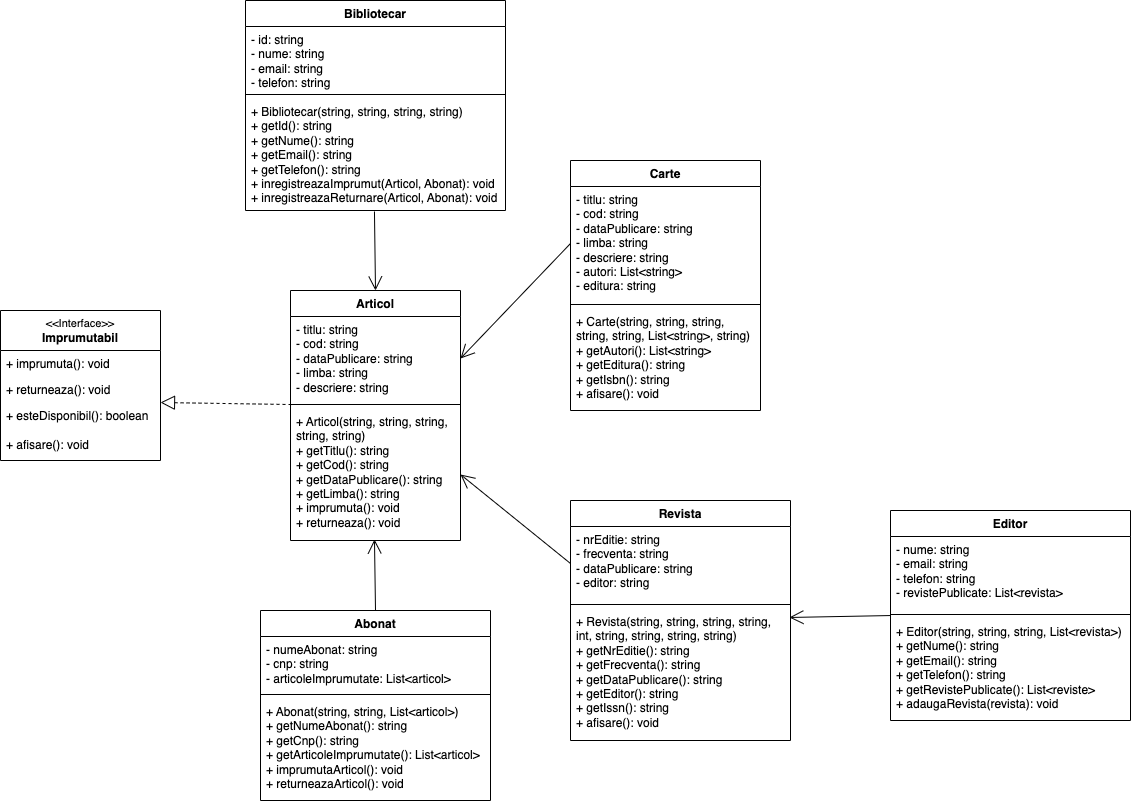

The diagram above was exported from draw.io. Its source (the exported page's mxGraphModel, read from the mxfile embedded in the PNG):
<mxGraphModel dx="1272" dy="1907" grid="1" gridSize="10" guides="1" tooltips="1" connect="1" arrows="1" fold="1" page="1" pageScale="1" pageWidth="850" pageHeight="1100" background="#ffffff" math="0" shadow="0">
  <root>
    <mxCell id="0" />
    <mxCell id="1" parent="0" />
    <mxCell id="mqEXhzWSJotAAu7WTHdo-1" value="Articol" style="swimlane;fontStyle=1;align=center;verticalAlign=top;childLayout=stackLayout;horizontal=1;startSize=26;horizontalStack=0;resizeParent=1;resizeParentMax=0;resizeLast=0;collapsible=1;marginBottom=0;whiteSpace=wrap;html=1;" vertex="1" parent="1">
      <mxGeometry x="600" y="-370" width="170" height="250" as="geometry" />
    </mxCell>
    <mxCell id="mqEXhzWSJotAAu7WTHdo-2" value="- titlu: string&lt;div&gt;- cod: string&lt;/div&gt;&lt;div&gt;- dataPublicare: string&lt;/div&gt;&lt;div&gt;- limba: string&lt;/div&gt;&lt;div&gt;- descriere: string&lt;/div&gt;&lt;div&gt;&lt;br&gt;&lt;/div&gt;" style="text;strokeColor=none;fillColor=none;align=left;verticalAlign=top;spacingLeft=4;spacingRight=4;overflow=hidden;rotatable=0;points=[[0,0.5],[1,0.5]];portConstraint=eastwest;whiteSpace=wrap;html=1;" vertex="1" parent="mqEXhzWSJotAAu7WTHdo-1">
      <mxGeometry y="26" width="170" height="84" as="geometry" />
    </mxCell>
    <mxCell id="mqEXhzWSJotAAu7WTHdo-3" value="" style="line;strokeWidth=1;fillColor=none;align=left;verticalAlign=middle;spacingTop=-1;spacingLeft=3;spacingRight=3;rotatable=0;labelPosition=right;points=[];portConstraint=eastwest;strokeColor=inherit;" vertex="1" parent="mqEXhzWSJotAAu7WTHdo-1">
      <mxGeometry y="110" width="170" height="8" as="geometry" />
    </mxCell>
    <mxCell id="mqEXhzWSJotAAu7WTHdo-4" value="+ Articol(string, string, string, string, string)&lt;div&gt;+ getTitlu(): string&lt;/div&gt;&lt;div&gt;+ getCod(): string&lt;/div&gt;&lt;div&gt;+ getDataPublicare(): string&lt;/div&gt;&lt;div&gt;+ getLimba(): string&lt;/div&gt;&lt;div&gt;+ imprumuta(): void&lt;/div&gt;&lt;div&gt;+ returneaza(): void&lt;/div&gt;" style="text;strokeColor=none;fillColor=none;align=left;verticalAlign=top;spacingLeft=4;spacingRight=4;overflow=hidden;rotatable=0;points=[[0,0.5],[1,0.5]];portConstraint=eastwest;whiteSpace=wrap;html=1;" vertex="1" parent="mqEXhzWSJotAAu7WTHdo-1">
      <mxGeometry y="118" width="170" height="132" as="geometry" />
    </mxCell>
    <mxCell id="mqEXhzWSJotAAu7WTHdo-7" value="Abonat" style="swimlane;fontStyle=1;align=center;verticalAlign=top;childLayout=stackLayout;horizontal=1;startSize=26;horizontalStack=0;resizeParent=1;resizeParentMax=0;resizeLast=0;collapsible=1;marginBottom=0;whiteSpace=wrap;html=1;" vertex="1" parent="1">
      <mxGeometry x="570" y="-50" width="230" height="190" as="geometry" />
    </mxCell>
    <mxCell id="mqEXhzWSJotAAu7WTHdo-8" value="- numeAbonat: string&lt;div&gt;- cnp: string&lt;/div&gt;&lt;div&gt;- articoleImprumutate: List&amp;lt;articol&amp;gt;&lt;/div&gt;" style="text;strokeColor=none;fillColor=none;align=left;verticalAlign=top;spacingLeft=4;spacingRight=4;overflow=hidden;rotatable=0;points=[[0,0.5],[1,0.5]];portConstraint=eastwest;whiteSpace=wrap;html=1;" vertex="1" parent="mqEXhzWSJotAAu7WTHdo-7">
      <mxGeometry y="26" width="230" height="54" as="geometry" />
    </mxCell>
    <mxCell id="mqEXhzWSJotAAu7WTHdo-9" value="" style="line;strokeWidth=1;fillColor=none;align=left;verticalAlign=middle;spacingTop=-1;spacingLeft=3;spacingRight=3;rotatable=0;labelPosition=right;points=[];portConstraint=eastwest;strokeColor=inherit;" vertex="1" parent="mqEXhzWSJotAAu7WTHdo-7">
      <mxGeometry y="80" width="230" height="8" as="geometry" />
    </mxCell>
    <mxCell id="mqEXhzWSJotAAu7WTHdo-10" value="+ Abonat(string, string, List&amp;lt;articol&amp;gt;)&lt;div&gt;+ getNumeAbonat(): string&lt;/div&gt;&lt;div&gt;+ getCnp(): string&lt;/div&gt;&lt;div&gt;+ getArticoleImprumutate(): List&amp;lt;articol&amp;gt;&lt;/div&gt;&lt;div&gt;&lt;span style=&quot;background-color: initial;&quot;&gt;+ imprumutaArticol(): void&lt;/span&gt;&lt;/div&gt;&lt;div&gt;+ returneazaArticol(): void&lt;/div&gt;&lt;div&gt;&lt;br&gt;&lt;/div&gt;" style="text;strokeColor=none;fillColor=none;align=left;verticalAlign=top;spacingLeft=4;spacingRight=4;overflow=hidden;rotatable=0;points=[[0,0.5],[1,0.5]];portConstraint=eastwest;whiteSpace=wrap;html=1;" vertex="1" parent="mqEXhzWSJotAAu7WTHdo-7">
      <mxGeometry y="88" width="230" height="102" as="geometry" />
    </mxCell>
    <mxCell id="mqEXhzWSJotAAu7WTHdo-11" value="Bibliotecar" style="swimlane;fontStyle=1;align=center;verticalAlign=top;childLayout=stackLayout;horizontal=1;startSize=26;horizontalStack=0;resizeParent=1;resizeParentMax=0;resizeLast=0;collapsible=1;marginBottom=0;whiteSpace=wrap;html=1;" vertex="1" parent="1">
      <mxGeometry x="555" y="-660" width="260" height="210" as="geometry" />
    </mxCell>
    <mxCell id="mqEXhzWSJotAAu7WTHdo-12" value="- id: string&lt;div&gt;- nume: string&lt;/div&gt;&lt;div&gt;- email: string&lt;/div&gt;&lt;div&gt;- telefon: string&lt;/div&gt;" style="text;strokeColor=none;fillColor=none;align=left;verticalAlign=top;spacingLeft=4;spacingRight=4;overflow=hidden;rotatable=0;points=[[0,0.5],[1,0.5]];portConstraint=eastwest;whiteSpace=wrap;html=1;" vertex="1" parent="mqEXhzWSJotAAu7WTHdo-11">
      <mxGeometry y="26" width="260" height="64" as="geometry" />
    </mxCell>
    <mxCell id="mqEXhzWSJotAAu7WTHdo-13" value="" style="line;strokeWidth=1;fillColor=none;align=left;verticalAlign=middle;spacingTop=-1;spacingLeft=3;spacingRight=3;rotatable=0;labelPosition=right;points=[];portConstraint=eastwest;strokeColor=inherit;" vertex="1" parent="mqEXhzWSJotAAu7WTHdo-11">
      <mxGeometry y="90" width="260" height="8" as="geometry" />
    </mxCell>
    <mxCell id="mqEXhzWSJotAAu7WTHdo-14" value="+ Bibliotecar(string, string, string, string)&lt;div&gt;+ getId(): string&lt;/div&gt;&lt;div&gt;+ getNume(): string&lt;/div&gt;&lt;div&gt;+ getEmail(): string&lt;/div&gt;&lt;div&gt;+ getTelefon(): string&lt;/div&gt;&lt;div&gt;+ inregistreazaImprumut(Articol, Abonat): void&lt;/div&gt;&lt;div&gt;+ inregistreazaReturnare(Articol, Abonat): void&lt;/div&gt;" style="text;strokeColor=none;fillColor=none;align=left;verticalAlign=top;spacingLeft=4;spacingRight=4;overflow=hidden;rotatable=0;points=[[0,0.5],[1,0.5]];portConstraint=eastwest;whiteSpace=wrap;html=1;" vertex="1" parent="mqEXhzWSJotAAu7WTHdo-11">
      <mxGeometry y="98" width="260" height="112" as="geometry" />
    </mxCell>
    <mxCell id="mqEXhzWSJotAAu7WTHdo-15" value="Carte" style="swimlane;fontStyle=1;align=center;verticalAlign=top;childLayout=stackLayout;horizontal=1;startSize=26;horizontalStack=0;resizeParent=1;resizeParentMax=0;resizeLast=0;collapsible=1;marginBottom=0;whiteSpace=wrap;html=1;" vertex="1" parent="1">
      <mxGeometry x="880" y="-500" width="190" height="250" as="geometry" />
    </mxCell>
    <mxCell id="mqEXhzWSJotAAu7WTHdo-16" value="- titlu: string&lt;div&gt;- cod: string&lt;/div&gt;&lt;div&gt;- dataPublicare: string&lt;/div&gt;&lt;div&gt;- limba: string&lt;/div&gt;&lt;div&gt;- descriere: string&lt;/div&gt;&lt;div&gt;- autori: List&amp;lt;string&amp;gt;&lt;/div&gt;&lt;div&gt;- editura: string&lt;/div&gt;" style="text;strokeColor=none;fillColor=none;align=left;verticalAlign=top;spacingLeft=4;spacingRight=4;overflow=hidden;rotatable=0;points=[[0,0.5],[1,0.5]];portConstraint=eastwest;whiteSpace=wrap;html=1;" vertex="1" parent="mqEXhzWSJotAAu7WTHdo-15">
      <mxGeometry y="26" width="190" height="114" as="geometry" />
    </mxCell>
    <mxCell id="mqEXhzWSJotAAu7WTHdo-17" value="" style="line;strokeWidth=1;fillColor=none;align=left;verticalAlign=middle;spacingTop=-1;spacingLeft=3;spacingRight=3;rotatable=0;labelPosition=right;points=[];portConstraint=eastwest;strokeColor=inherit;" vertex="1" parent="mqEXhzWSJotAAu7WTHdo-15">
      <mxGeometry y="140" width="190" height="8" as="geometry" />
    </mxCell>
    <mxCell id="mqEXhzWSJotAAu7WTHdo-18" value="+ Carte(string, string, string, string, string, List&amp;lt;string&amp;gt;, string)&lt;div&gt;+ getAutori(): List&amp;lt;string&amp;gt;&lt;/div&gt;&lt;div&gt;+ getEditura(): string&lt;/div&gt;&lt;div&gt;+ getIsbn(): string&lt;/div&gt;&lt;div&gt;&lt;span style=&quot;background-color: initial;&quot;&gt;+ afisare(): void&lt;/span&gt;&lt;/div&gt;" style="text;strokeColor=none;fillColor=none;align=left;verticalAlign=top;spacingLeft=4;spacingRight=4;overflow=hidden;rotatable=0;points=[[0,0.5],[1,0.5]];portConstraint=eastwest;whiteSpace=wrap;html=1;" vertex="1" parent="mqEXhzWSJotAAu7WTHdo-15">
      <mxGeometry y="148" width="190" height="102" as="geometry" />
    </mxCell>
    <mxCell id="mqEXhzWSJotAAu7WTHdo-19" value="Editor" style="swimlane;fontStyle=1;align=center;verticalAlign=top;childLayout=stackLayout;horizontal=1;startSize=26;horizontalStack=0;resizeParent=1;resizeParentMax=0;resizeLast=0;collapsible=1;marginBottom=0;whiteSpace=wrap;html=1;" vertex="1" parent="1">
      <mxGeometry x="1200" y="-150" width="240" height="210" as="geometry" />
    </mxCell>
    <mxCell id="mqEXhzWSJotAAu7WTHdo-20" value="- nume: string&lt;div&gt;- email: string&lt;/div&gt;&lt;div&gt;- telefon: string&lt;/div&gt;&lt;div&gt;- revistePublicate: List&amp;lt;revista&amp;gt;&lt;/div&gt;" style="text;strokeColor=none;fillColor=none;align=left;verticalAlign=top;spacingLeft=4;spacingRight=4;overflow=hidden;rotatable=0;points=[[0,0.5],[1,0.5]];portConstraint=eastwest;whiteSpace=wrap;html=1;" vertex="1" parent="mqEXhzWSJotAAu7WTHdo-19">
      <mxGeometry y="26" width="240" height="74" as="geometry" />
    </mxCell>
    <mxCell id="mqEXhzWSJotAAu7WTHdo-21" value="" style="line;strokeWidth=1;fillColor=none;align=left;verticalAlign=middle;spacingTop=-1;spacingLeft=3;spacingRight=3;rotatable=0;labelPosition=right;points=[];portConstraint=eastwest;strokeColor=inherit;" vertex="1" parent="mqEXhzWSJotAAu7WTHdo-19">
      <mxGeometry y="100" width="240" height="8" as="geometry" />
    </mxCell>
    <mxCell id="mqEXhzWSJotAAu7WTHdo-22" value="+ Editor(string, string, string, List&amp;lt;revista&amp;gt;)&lt;div&gt;+ getNume(): string&lt;/div&gt;&lt;div&gt;+ getEmail(): string&lt;/div&gt;&lt;div&gt;+ getTelefon(): string&lt;/div&gt;&lt;div&gt;&lt;span style=&quot;background-color: initial;&quot;&gt;+ getRevistePublicate(): List&amp;lt;reviste&amp;gt;&lt;/span&gt;&lt;/div&gt;&lt;div&gt;&lt;span style=&quot;background-color: initial;&quot;&gt;+ adaugaRevista(revista): void&lt;/span&gt;&lt;/div&gt;" style="text;strokeColor=none;fillColor=none;align=left;verticalAlign=top;spacingLeft=4;spacingRight=4;overflow=hidden;rotatable=0;points=[[0,0.5],[1,0.5]];portConstraint=eastwest;whiteSpace=wrap;html=1;" vertex="1" parent="mqEXhzWSJotAAu7WTHdo-19">
      <mxGeometry y="108" width="240" height="102" as="geometry" />
    </mxCell>
    <mxCell id="mqEXhzWSJotAAu7WTHdo-23" value="Revista" style="swimlane;fontStyle=1;align=center;verticalAlign=top;childLayout=stackLayout;horizontal=1;startSize=26;horizontalStack=0;resizeParent=1;resizeParentMax=0;resizeLast=0;collapsible=1;marginBottom=0;whiteSpace=wrap;html=1;" vertex="1" parent="1">
      <mxGeometry x="880" y="-160" width="220" height="240" as="geometry" />
    </mxCell>
    <mxCell id="mqEXhzWSJotAAu7WTHdo-24" value="- nrEditie: string&lt;div&gt;- frecventa: string&lt;/div&gt;&lt;div&gt;- dataPublicare: string&lt;/div&gt;&lt;div&gt;- editor: string&lt;/div&gt;" style="text;strokeColor=none;fillColor=none;align=left;verticalAlign=top;spacingLeft=4;spacingRight=4;overflow=hidden;rotatable=0;points=[[0,0.5],[1,0.5]];portConstraint=eastwest;whiteSpace=wrap;html=1;" vertex="1" parent="mqEXhzWSJotAAu7WTHdo-23">
      <mxGeometry y="26" width="220" height="74" as="geometry" />
    </mxCell>
    <mxCell id="mqEXhzWSJotAAu7WTHdo-25" value="" style="line;strokeWidth=1;fillColor=none;align=left;verticalAlign=middle;spacingTop=-1;spacingLeft=3;spacingRight=3;rotatable=0;labelPosition=right;points=[];portConstraint=eastwest;strokeColor=inherit;" vertex="1" parent="mqEXhzWSJotAAu7WTHdo-23">
      <mxGeometry y="100" width="220" height="8" as="geometry" />
    </mxCell>
    <mxCell id="mqEXhzWSJotAAu7WTHdo-26" value="+ Revista(string, string, string, string, int, string, string, string, string)&lt;div&gt;+ getNrEditie(): string&lt;/div&gt;&lt;div&gt;+ getFrecventa(): string&lt;/div&gt;&lt;div&gt;+ getDataPublicare(): string&lt;/div&gt;&lt;div&gt;+ getEditor(): string&lt;/div&gt;&lt;div&gt;+ getIssn(): string&lt;/div&gt;&lt;div&gt;&lt;span style=&quot;background-color: initial;&quot;&gt;+ afisare(): void&lt;/span&gt;&lt;/div&gt;&lt;div&gt;&lt;span style=&quot;background-color: initial;&quot;&gt;&lt;br&gt;&lt;/span&gt;&lt;/div&gt;" style="text;strokeColor=none;fillColor=none;align=left;verticalAlign=top;spacingLeft=4;spacingRight=4;overflow=hidden;rotatable=0;points=[[0,0.5],[1,0.5]];portConstraint=eastwest;whiteSpace=wrap;html=1;" vertex="1" parent="mqEXhzWSJotAAu7WTHdo-23">
      <mxGeometry y="108" width="220" height="132" as="geometry" />
    </mxCell>
    <mxCell id="mqEXhzWSJotAAu7WTHdo-33" value="&lt;font style=&quot;font-size: 11px;&quot;&gt;&amp;lt;&amp;lt;Interface&amp;gt;&amp;gt;&lt;/font&gt;&lt;div style=&quot;&quot;&gt;&lt;b&gt;Imprumutabil&lt;/b&gt;&lt;/div&gt;" style="swimlane;fontStyle=0;childLayout=stackLayout;horizontal=1;startSize=40;fillColor=none;horizontalStack=0;resizeParent=1;resizeParentMax=0;resizeLast=0;collapsible=1;marginBottom=0;whiteSpace=wrap;html=1;" vertex="1" parent="1">
      <mxGeometry x="310" y="-350" width="160" height="150" as="geometry" />
    </mxCell>
    <mxCell id="mqEXhzWSJotAAu7WTHdo-34" value="+ imprumuta(): void" style="text;strokeColor=none;fillColor=none;align=left;verticalAlign=top;spacingLeft=4;spacingRight=4;overflow=hidden;rotatable=0;points=[[0,0.5],[1,0.5]];portConstraint=eastwest;whiteSpace=wrap;html=1;" vertex="1" parent="mqEXhzWSJotAAu7WTHdo-33">
      <mxGeometry y="40" width="160" height="26" as="geometry" />
    </mxCell>
    <mxCell id="mqEXhzWSJotAAu7WTHdo-35" value="+ returneaza(): void" style="text;strokeColor=none;fillColor=none;align=left;verticalAlign=top;spacingLeft=4;spacingRight=4;overflow=hidden;rotatable=0;points=[[0,0.5],[1,0.5]];portConstraint=eastwest;whiteSpace=wrap;html=1;" vertex="1" parent="mqEXhzWSJotAAu7WTHdo-33">
      <mxGeometry y="66" width="160" height="26" as="geometry" />
    </mxCell>
    <mxCell id="mqEXhzWSJotAAu7WTHdo-36" value="+ esteDisponibil(): boolean&lt;div&gt;&lt;br&gt;&lt;/div&gt;&lt;div&gt;+ afisare(): void&lt;/div&gt;" style="text;strokeColor=none;fillColor=none;align=left;verticalAlign=top;spacingLeft=4;spacingRight=4;overflow=hidden;rotatable=0;points=[[0,0.5],[1,0.5]];portConstraint=eastwest;whiteSpace=wrap;html=1;" vertex="1" parent="mqEXhzWSJotAAu7WTHdo-33">
      <mxGeometry y="92" width="160" height="58" as="geometry" />
    </mxCell>
    <mxCell id="mqEXhzWSJotAAu7WTHdo-43" value="" style="endArrow=block;dashed=1;endFill=0;endSize=12;html=1;rounded=0;exitX=0.006;exitY=-0.03;exitDx=0;exitDy=0;exitPerimeter=0;entryX=1;entryY=0;entryDx=0;entryDy=0;entryPerimeter=0;" edge="1" parent="1" source="mqEXhzWSJotAAu7WTHdo-4" target="mqEXhzWSJotAAu7WTHdo-36">
      <mxGeometry width="160" relative="1" as="geometry">
        <mxPoint x="670" y="-250" as="sourcePoint" />
        <mxPoint x="520" y="-220" as="targetPoint" />
      </mxGeometry>
    </mxCell>
    <mxCell id="mqEXhzWSJotAAu7WTHdo-44" value="" style="endArrow=open;endFill=1;endSize=12;html=1;rounded=0;entryX=1;entryY=0.5;entryDx=0;entryDy=0;exitX=0;exitY=0.5;exitDx=0;exitDy=0;" edge="1" parent="1" source="mqEXhzWSJotAAu7WTHdo-16" target="mqEXhzWSJotAAu7WTHdo-2">
      <mxGeometry width="160" relative="1" as="geometry">
        <mxPoint x="670" y="-250" as="sourcePoint" />
        <mxPoint x="830" y="-250" as="targetPoint" />
      </mxGeometry>
    </mxCell>
    <mxCell id="mqEXhzWSJotAAu7WTHdo-45" value="" style="endArrow=open;endFill=1;endSize=12;html=1;rounded=0;entryX=1;entryY=0.5;entryDx=0;entryDy=0;exitX=0;exitY=0.5;exitDx=0;exitDy=0;" edge="1" parent="1" source="mqEXhzWSJotAAu7WTHdo-24" target="mqEXhzWSJotAAu7WTHdo-4">
      <mxGeometry width="160" relative="1" as="geometry">
        <mxPoint x="810" y="-170" as="sourcePoint" />
        <mxPoint x="710" y="-35" as="targetPoint" />
      </mxGeometry>
    </mxCell>
    <mxCell id="mqEXhzWSJotAAu7WTHdo-46" value="" style="endArrow=open;endFill=1;endSize=12;html=1;rounded=0;exitX=0.5;exitY=0;exitDx=0;exitDy=0;entryX=0.494;entryY=0.992;entryDx=0;entryDy=0;entryPerimeter=0;" edge="1" parent="1" source="mqEXhzWSJotAAu7WTHdo-7" target="mqEXhzWSJotAAu7WTHdo-4">
      <mxGeometry width="160" relative="1" as="geometry">
        <mxPoint x="550" y="-140" as="sourcePoint" />
        <mxPoint x="710" y="-100" as="targetPoint" />
      </mxGeometry>
    </mxCell>
    <mxCell id="mqEXhzWSJotAAu7WTHdo-48" value="" style="endArrow=open;endFill=1;endSize=12;html=1;rounded=0;exitX=0;exitY=-0.029;exitDx=0;exitDy=0;exitPerimeter=0;entryX=0.995;entryY=0.068;entryDx=0;entryDy=0;entryPerimeter=0;" edge="1" parent="1" source="mqEXhzWSJotAAu7WTHdo-22" target="mqEXhzWSJotAAu7WTHdo-26">
      <mxGeometry width="160" relative="1" as="geometry">
        <mxPoint x="1160" y="-70" as="sourcePoint" />
        <mxPoint x="1120" y="-30" as="targetPoint" />
      </mxGeometry>
    </mxCell>
    <mxCell id="mqEXhzWSJotAAu7WTHdo-49" value="" style="endArrow=open;endFill=1;endSize=12;html=1;rounded=0;entryX=0.5;entryY=0;entryDx=0;entryDy=0;exitX=0.496;exitY=1.009;exitDx=0;exitDy=0;exitPerimeter=0;" edge="1" parent="1" source="mqEXhzWSJotAAu7WTHdo-14" target="mqEXhzWSJotAAu7WTHdo-1">
      <mxGeometry width="160" relative="1" as="geometry">
        <mxPoint x="710" y="-430" as="sourcePoint" />
        <mxPoint x="280" y="-569" as="targetPoint" />
      </mxGeometry>
    </mxCell>
  </root>
</mxGraphModel>